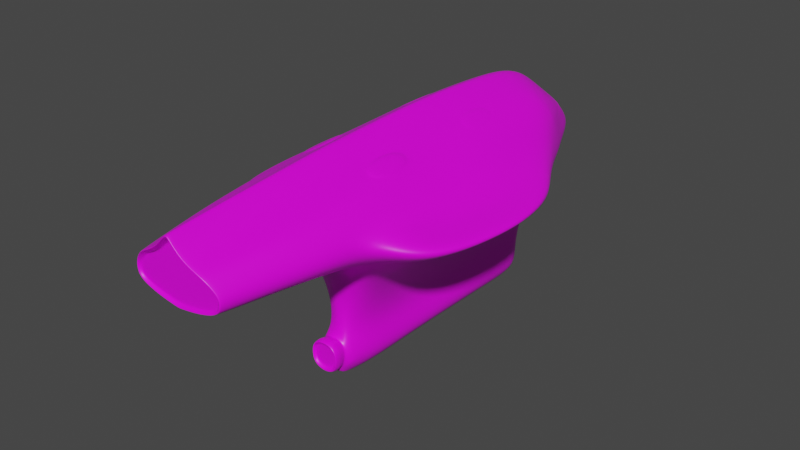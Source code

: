 # Source: ship-intact.blend  (saved by Blender 2.80.74; exported with 4.5.12 LTS)
import bpy
from mathutils import Matrix  # noqa: F401  (used for matrix-valued properties, if any)

bpy.ops.wm.read_factory_settings(use_empty=True)
scene = bpy.context.scene
scene.name = 'Scene'

# ---- collections
col_collection = bpy.data.collections.new('Collection'); scene.collection.children.link(col_collection)

# ---- images (referenced by path relative to the original .blend; pixels are not part of the script)
import os
ASSET_DIR = os.environ.get("B2B_ASSET_DIR", "")  # directory of the original .blend (textures are referenced by path, not embedded)
HERE = os.path.dirname(os.path.abspath(__file__))  # packed textures are extracted next to this script under _unpacked/

def load_image(name, relpath, width, height, colorspace="sRGB"):
    """Load a texture the original file referenced (path relative to the .blend, or extracted next to this script)."""
    p = next((c for c in (os.path.join(HERE, relpath), os.path.join(ASSET_DIR, relpath)) if relpath and os.path.exists(c)), "")
    if p:
        img = bpy.data.images.load(p, check_existing=True)
        img.name = name
    else:  # same state as the original file: an image datablock whose file is absent (Cycles renders it pink)
        img = bpy.data.images.new(name, width, height)
        img.source = "FILE"
        img.filepath = "//" + (relpath or name)
    img.colorspace_settings.name = colorspace
    return img
img_ship_texture_png = load_image('Ship-Texture.png', 'Ship-Texture.png', 1024, 1024, 'sRGB')

# ---- materials (node trees are filled in below, after node groups)
mat_material = bpy.data.materials.new('Material')
mat_material.alpha_threshold = 0.0
mat_material.use_transparent_shadow = False
mat_material.line_color = (0.0, 0.0, 0.0, 1.0)

# ---- material node trees
mat_material.use_nodes = True; mat_material.node_tree.nodes.clear()
_N = mat_material.node_tree.nodes; _L = mat_material.node_tree.links
n0 = _N.new('ShaderNodeOutputMaterial'); n0.name = 'Material Output'; n0.location = (300, 300)
n1 = _N.new('ShaderNodeBsdfPrincipled'); n1.name = 'Principled BSDF'; n1.location = (10, 300)
n1.distribution = 'GGX'
n1.subsurface_method = 'BURLEY'
n1.inputs[2].default_value = 0.4
n1.inputs[3].default_value = 1.45
n1.inputs[27].default_value = (0.0, 0.0, 0.0, 1.0)
n1.inputs[28].default_value = 1.0
n2 = _N.new('ShaderNodeTexImage'); n2.name = 'Image Texture'; n2.location = (-280, 275)
n2.image = img_ship_texture_png
_L.new(n1.outputs[0], n0.inputs[0])
_L.new(n2.outputs[0], n1.inputs[0])
n0.is_active_output = True

# ---- world
world_world = bpy.data.worlds.new('World'); scene.world = world_world
world_world.use_nodes = True; world_world.node_tree.nodes.clear()
_N = world_world.node_tree.nodes; _L = world_world.node_tree.links
n0 = _N.new('ShaderNodeOutputWorld'); n0.name = 'World Output'; n0.location = (300, 300)
n1 = _N.new('ShaderNodeBackground'); n1.name = 'Background'; n1.location = (10, 300)
n1.inputs[0].default_value = (0.05088, 0.05088, 0.05088, 1.0)
_L.new(n1.outputs[0], n0.inputs[0])
n0.is_active_output = True
world_world.color = (0.05088, 0.05088, 0.05088)
world_world.use_sun_shadow = False
world_world.sun_shadow_jitter_overblur = 0.0

# ---- meshes
me_shipmesh = bpy.data.meshes.new('ShipMesh')
me_shipmesh.from_pydata([(-1.724, -6.751, 4.739), (-1.362, -4.579, 1.276), (0.0, 5.931, 1.005), (0.0, -6.778, 5.687), (0.0, -5.322, 0.9251), (-0.7727, 4.003, -2.141), (-0.7727, -4.169, -2.141), (0.0, 4.546, -2.58), (0.0, -5.262, -2.58), (-2.54, -6.579, 3.265), (-2.073, 4.751, 2.998), (0.0, 7.467, 2.572), (0.0, -6.758, 2.291), (0.0, 4.628, -1.695), (-0.812, -4.19, -1.695), (-0.812, 4.009, -1.695), (-2.082, 3.809, 2.033), (-2.082, -4.072, 2.033), (-2.628, -5.22, 3.963), (-2.564, 3.716, 3.031), (-3.091, 2.29, 2.736), (-3.203, -3.441, 2.525), (-3.26, -4.219, 3.6), (-3.292, 2.259, 3.008), (-3.879, 1.043, 2.735), (-3.916, -3.821, 2.81), (-4.357, -3.997, 3.035), (-4.153, 0.8684, 3.001), (0.0, 6.918, 1.97), (-0.925, 6.483, 2.021), (-1.632, 5.595, 3.01), (0.0, 5.158, 5.235), (-1.362, -0.5033, 1.276), (-1.029, 6.738, 2.732), (-1.096, 6.816, 3.058), (-1.04, 6.307, 3.893), (0.0, 6.617, 4.103), (0.0, 7.899, 3.083), (-1.708, -0.5033, 4.992), (0.0, -0.5033, 5.98), (-0.7727, -0.5033, -2.141), (0.0, -0.5033, -2.58), (-0.812, -0.5033, -1.695), (-2.082, -0.5033, 2.033), (-2.752, -0.5033, 3.963), (-3.203, -0.5033, 2.525), (-3.448, -0.5033, 3.53), (-4.093, -0.5033, 2.757), (-4.48, -0.5033, 2.998), (-0.869, 5.456, 1.103), (-0.8316, -6.761, 5.133), (-0.748, -5.121, 1.013), (-0.7026, 7.104, 2.658), (-0.5564, 4.421, -2.507), (-0.6245, -5.114, -2.131), (-1.315, -6.569, 2.544), (-0.5744, 4.441, -1.695), (-0.561, 6.779, 1.991), (-0.5917, 5.133, 4.973), (-0.5009, 6.52, 4.042), (-0.7858, 7.325, 3.087), (-0.4482, -0.5033, -2.507), (-0.9158, -0.5033, 5.399), (0.0, -9.088, 2.677), (-2.177, -9.01, 3.382), (-1.594, -9.122, 4.551), (0.0, -9.256, 5.499), (-0.6837, -9.229, 4.918), (-0.8503, -9.089, 2.749), (-1.819, 4.827, 3.912), (-1.381, 5.676, 3.834), (-1.624, 5.082, 2.097), (-1.338, 5.813, 2.279), (0.0, -5.342, 5.802), (-0.8936, -5.29, 5.21), (-1.784, -5.233, 4.815), (-2.135, -6.176, 2.696), (-1.842, -5.316, 2.121), (-0.8855, -5.526, 1.907), (0.0, -5.86, 1.904), (-1.361, 4.795, 1.276), (-1.083, 5.642, 1.414), (0.0, 6.198, 1.281), (-0.6775, 5.948, 1.32), (0.0, 5.835, 4.759), (-0.5269, 5.778, 4.532), (-1.362, -2.539, 1.276), (-0.7727, -2.627, -2.141), (0.0, -2.588, -2.58), (-0.812, -2.627, -1.695), (-2.082, -2.18, 2.033), (-3.203, -1.958, 2.525), (-4.093, -1.931, 2.757), (-1.762, -3.0, 4.867), (-2.673, -2.76, 3.963), (-3.358, -2.431, 3.556), (-4.592, -1.954, 2.998), (-0.4482, -2.588, -2.507), (0.0, -3.077, 5.884), (-0.9001, -3.04, 5.332), (-1.67, -7.739, 4.661), (0.0, -7.81, 5.608), (-2.419, -7.657, 3.314), (-0.77, -7.789, 5.043), (-1.74, -9.041, 2.989), (-1.887, -7.159, 2.809), (-2.714, -5.634, 2.774), (-3.05, -6.036, 3.169), (-3.836, -5.369, 3.084), (-3.413, -5.084, 2.745), (-2.105, -4.974, 2.317), (-1.604, 3.502, 4.969), (0.0, 3.695, 5.738), (-2.616, 3.15, 3.782), (-3.338, 2.049, 3.545), (-4.365, -4.065, 3.257), (-4.194, 0.7309, 3.314), (-4.502, -0.5033, 3.213), (-0.8063, 3.665, 5.391), (-2.522, -6.621, 3.86), (-2.161, -9.058, 3.838), (-4.584, -2.042, 3.212), (-2.4, -7.713, 3.834), (-3.943, -5.401, 3.355), (-3.165, -6.11, 3.532), (-3.3, -5.32, 3.676), (0.0, 4.641, 5.486), (-0.7389, 4.53, 5.174), (-2.079, 4.086, 4.192), (-1.575, 4.158, 4.847), (-1.704, 1.424, 4.945), (0.0, 1.729, 5.883), (-3.532, 0.3105, 3.495), (-0.905, 1.513, 5.447), (-2.701, 0.855, 3.896), (-3.918, -0.5033, 3.389), (-3.63, -4.965, 3.505), (-3.787, -2.292, 3.42), (-3.939, -0.0007678, 3.364), (-3.67, -4.186, 3.474), (-1.229, -11.63, 4.359), (-1.223, -11.65, 4.327), (0.0, -11.7, 5.282), (0.0, -11.73, 5.254), (-0.5761, -11.74, 4.632), (-0.5549, -11.7, 4.687), (-1.717, -11.49, 3.483), (-1.758, -11.46, 3.483), (0.0, -11.5, 2.873), (0.0, -11.47, 2.835), (-0.8074, -11.47, 2.957), (-0.8027, -11.51, 2.996), (-1.564, -11.5, 3.221), (-1.589, -11.47, 3.191), (-1.726, -11.47, 3.782), (-1.769, -11.44, 3.77), (-0.3748, -5.236, 0.9626), (-0.2805, -5.26, -2.558), (-0.2801, 5.158, 5.101), (-0.2655, 6.575, 4.071), (-0.3743, 7.784, 3.079), (-0.2008, -0.5033, 5.852), (-0.4695, 5.747, 1.039), (-0.1823, -6.774, 5.565), (-0.3484, 7.395, 2.581), (-0.3158, 4.525, -2.558), (-0.6745, -6.678, 2.421), (-0.3485, 4.59, -1.695), (-0.3149, 6.869, 1.979), (-0.2168, -0.5033, -2.558), (-0.1499, -9.25, 5.371), (-0.1864, -9.088, 2.692), (-0.1959, -5.33, 5.672), (-0.4528, -5.696, 1.905), (-0.4006, 6.059, 1.297), (-0.244, 5.811, 4.663), (-0.1973, -3.069, 5.763), (-0.2168, -2.588, -2.558), (-0.1688, -7.805, 5.484), (-0.3129, 3.696, 5.637), (-0.2901, 4.598, 5.406), (-0.187, 1.734, 5.775), (-0.1304, -11.73, 5.117), (-0.1281, -11.7, 5.151), (-0.1871, -11.5, 2.905), (-0.1894, -11.47, 2.867), (-0.6386, 5.136, 4.921), (-0.5818, 5.724, 4.516), (-1.761, 4.86, 3.951), (-1.004, 6.241, 3.915), (-0.5505, 6.419, 4.034), (-1.356, 5.659, 3.873), (-0.78, 4.589, 5.099), (-1.563, 4.212, 4.793), (-2.027, 4.152, 4.212), (-0.7065, 5.138, 4.9), (-0.6511, 5.715, 4.496), (-1.366, 5.164, 4.505), (-1.746, 4.896, 4.019), (-1.243, 5.573, 4.248), (-0.9901, 6.207, 3.937), (-0.592, 6.363, 4.054), (-1.352, 5.66, 3.937), (-0.8436, 4.635, 5.06), (-1.562, 4.308, 4.782), (-1.995, 4.223, 4.247), (-1.645, -0.3436, 5.011), (-0.9713, -0.3436, 5.358), (-1.629, 1.338, 4.965), (-0.9566, 1.376, 5.403), (-1.566, -0.1623, 5.083), (-1.063, -0.1629, 5.381), (-1.535, 1.245, 5.042), (-1.059, 1.243, 5.386), (-0.9722, -3.223, 5.286), (-0.9668, -5.099, 5.184), (-1.71, -5.052, 4.855), (-1.691, -3.189, 4.898), (-1.065, -3.386, 5.311), (-1.062, -4.932, 5.227), (-1.665, -4.891, 4.936), (-1.647, -3.356, 4.972), (0.0, -11.38, 4.288), (0.0, -11.38, 3.907), (-0.6939, -11.38, 4.377), (-0.6876, -11.38, 3.905), (-0.2276, -11.38, 3.907), (-1.148, -11.38, 3.881), (-0.2417, -11.38, 4.278), (-0.803, -11.38, 3.337), (0.0, -11.38, 3.375), (-0.2889, -11.38, 3.368), (-1.21, -11.38, 4.192), (-1.201, -11.38, 4.145), (-0.6696, -11.38, 4.448), (-0.2984, -11.38, 4.855), (-0.3036, -11.38, 4.8), (0.0, -11.38, 4.967), (0.0, -11.38, 4.912), (-1.56, -11.38, 3.495), (-1.623, -11.38, 3.49), (-1.567, -11.38, 3.751), (-1.629, -11.38, 3.738), (-0.8506, -11.38, 3.094), (-0.8428, -11.38, 3.142), (-1.451, -11.38, 3.311), (-1.495, -11.38, 3.274), (-0.3379, -11.38, 3.014), (-0.3413, -11.38, 3.064), (0.0, -11.38, 3.042), (0.0, -11.38, 2.992), (0.0, -5.36, -1.178), (0.0, -5.438, -2.289), (-0.4994, -5.391, -1.989), (-0.5182, -5.354, -1.417), (-0.7521, -4.989, -1.674), (-0.2767, -5.298, -1.174), (-0.267, -5.442, -2.2), (-0.5006, -5.418, -1.986), (-0.5204, -5.394, -1.414), (-0.2819, -5.357, -1.171), (-0.2684, -5.452, -2.199), (0.0, -5.449, -2.285), (0.0, -5.398, -1.11), (-0.5471, -5.635, -2.005), (-0.5697, -5.635, -1.352), (-0.2971, -5.635, -1.074), (-0.2857, -5.635, -2.253), (0.0, -5.635, -2.332), (0.0, -5.635, -1.014), (-0.5291, -5.82, -1.943), (-0.4967, -5.854, -1.921), (-0.515, -5.854, -1.389), (-0.5488, -5.82, -1.375), (-0.3116, -5.82, -1.133), (-0.3143, -5.854, -1.183), (-0.317, -5.854, -2.102), (-0.3145, -5.82, -2.159), (0.0, -5.854, -2.18), (0.0, -5.821, -2.237), (0.0, -5.82, -1.072), (0.0, -5.854, -1.123), (-0.4614, -5.735, -1.819), (-0.4741, -5.735, -1.452), (0.0, -5.735, -2.105), (-0.3115, -5.735, -1.994), (-0.3134, -5.735, -1.256), (0.0, -5.735, -1.202), (-0.4152, -5.735, -1.768), (-0.4244, -5.735, -1.5), (0.0, -5.735, -2.02), (-0.2987, -5.735, -1.909), (-0.301, -5.735, -1.342), (0.0, -5.735, -1.288), (0.0, 5.05, -0.8819), (-0.5905, 4.357, -0.8837), (-0.5906, -4.164, -0.8832), (0.0, -5.215, -0.8784), (-0.5905, -0.5033, -0.8835), (-0.3668, -5.069, -0.8799), (-0.3789, 4.817, -0.8835), (-0.5906, -2.663, -0.8833), (-0.2368, -5.154, -0.878), (-0.178, 4.971, -0.8829), (-0.2378, -4.144, -2.558), (0.0, -4.142, -2.58), (-0.4999, -4.147, -2.507), (-0.2165, 5.372, 0.07818), (0.0, 5.499, 0.06134), (-0.5072, 5.175, 0.1098), (-0.8479, -2.601, 0.1964), (-0.1593, -5.133, 0.08205), (-0.8478, -0.5033, 0.1963), (-0.8476, 4.606, 0.1959), (-0.848, -4.372, 0.1965), (-0.4434, -5.032, 0.1065), (0.0, -5.206, 0.06313), (-1.512, -11.54, 4.104), (-2.138, -6.695, 4.364), (-2.292, 1.114, 4.406), (-2.286, -2.996, 4.42), (-2.242, 3.346, 4.306), (-2.258, -5.229, 4.414), (-2.041, -7.733, 4.323), (-2.347, -0.5029, 4.438), (-1.894, -9.1, 4.261), (-1.494, -11.56, 4.087), (-1.427, -11.38, 4.011), (-1.4, -11.38, 3.984), (-0.7727, 2.404, -2.141), (-2.082, 2.336, 2.033), (-0.2773, 2.568, -2.558), (-1.362, 2.362, 1.276), (-0.812, 2.405, -1.695), (0.0, 2.575, -2.58), (-0.8477, 2.386, 0.1961), (-0.515, 2.534, -2.507), (-0.5905, 2.409, -0.8836), (-1.362, 3.88, 1.276), (-0.8476, 3.947, 0.196), (-0.5905, 3.998, -0.8837), (-2.421, 3.744, 2.735), (-1.521, 5.678, 2.733), (-1.94, 4.849, 2.732), (-2.387, 2.327, 2.198), (-0.812, 1.292, -1.695), (-2.884, 1.006, 2.421), (0.0, 1.382, -2.58), (-0.8478, 1.12, 0.1962), (-0.4898, 1.387, -2.507), (-0.7727, 1.33, -2.141), (-2.082, 1.002, 2.033), (-0.2539, 1.383, -2.558), (-1.362, 1.042, 1.276), (-0.5905, 1.22, -0.8836), (-2.639, -4.518, 2.405), (-0.405, -5.207, -2.403)], [], [(99, 93, 217, 214), (167, 13, 7, 165), (177, 88, 305, 304), (42, 345, 350, 40), (10, 69, 70, 30), (0, 318, 323, 100), (51, 78, 77, 1), (313, 309, 300, 295), (316, 311, 302, 297), (303, 294, 13, 167), (314, 310, 301, 296), (257, 356, 157), (295, 300, 56, 15), (171, 63, 149, 185), (67, 65, 140, 145), (19, 341, 20, 23), (109, 106, 107, 108), (111, 118, 127, 129), (10, 343, 341, 19), (114, 23, 27, 116), (22, 139, 136, 125), (90, 17, 21, 91), (46, 132, 138, 135), (95, 46, 135, 137), (47, 48, 27, 24), (22, 95, 137, 139), (23, 20, 24, 27), (91, 21, 25, 92), (30, 70, 35, 34), (69, 128, 194, 188), (127, 58, 186, 192), (49, 80, 81, 83), (160, 159, 36, 37), (164, 160, 37, 11), (158, 31, 84, 175), (57, 29, 33, 52), (92, 96, 48, 47), (150, 153, 104, 68), (94, 44, 46, 95), (96, 121, 117, 48), (310, 312, 298, 301), (311, 315, 299, 302), (89, 42, 40, 87), (165, 7, 334, 331), (111, 129, 128, 321), (179, 112, 126, 180), (5, 53, 336, 329), (168, 57, 52, 164), (129, 127, 192, 193), (33, 34, 60, 52), (34, 35, 59, 60), (162, 49, 83, 174), (44, 134, 132, 46), (50, 0, 100, 103), (312, 348, 354, 298), (253, 255, 54), (298, 354, 345, 42), (302, 299, 254, 256), (156, 173, 78, 51), (299, 255, 254), (87, 97, 306, 6), (15, 56, 53, 5), (179, 118, 133, 181), (176, 99, 74, 172), (100, 323, 325, 65), (178, 103, 67, 170), (103, 100, 65, 67), (166, 12, 63, 171), (120, 122, 102, 64), (175, 84, 36, 159), (113, 19, 23, 114), (38, 130, 319, 324), (33, 72, 342), (72, 71, 343, 342), (0, 75, 322, 318), (119, 18, 125, 124), (9, 119, 124, 107), (172, 74, 50, 163), (74, 75, 0, 50), (94, 320, 324, 44), (107, 124, 123, 108), (122, 119, 9, 102), (77, 78, 55, 76), (173, 79, 12, 166), (77, 110, 17, 1), (72, 29, 81, 71), (70, 69, 188, 191), (80, 16, 71, 81), (86, 1, 17, 90), (80, 338, 16), (29, 72, 33), (83, 81, 29, 57), (174, 83, 57, 168), (32, 86, 90, 43), (18, 322, 320, 94), (161, 62, 99, 176), (40, 61, 97, 87), (14, 89, 87, 6), (296, 301, 89, 14), (255, 299, 296, 14), (26, 115, 121, 96), (18, 94, 95, 22), (48, 117, 116, 27), (25, 26, 96, 92), (45, 91, 92, 47), (43, 90, 91, 45), (169, 41, 88, 177), (62, 38, 93, 99), (163, 50, 103, 178), (9, 76, 105, 102), (64, 102, 105, 104), (109, 108, 26, 25), (228, 222, 238, 236), (152, 151, 243, 246), (105, 76, 55), (245, 227, 241, 239), (104, 105, 55, 68), (104, 153, 147, 64), (170, 67, 145, 183), (245, 229, 225, 227), (17, 110, 355), (76, 9, 107, 106), (108, 123, 115, 26), (17, 355, 21), (77, 76, 106, 110), (65, 325, 317, 140), (118, 111, 130, 133), (124, 125, 136, 123), (125, 18, 22), (155, 120, 64, 147), (19, 128, 69, 10), (58, 85, 187, 186), (35, 70, 191, 189), (180, 126, 31, 158), (134, 319, 321, 113), (181, 133, 62, 161), (116, 138, 132, 114), (132, 134, 113, 114), (133, 130, 208, 209), (136, 139, 115, 123), (137, 135, 117, 121), (135, 138, 116, 117), (139, 137, 121, 115), (141, 144, 145, 140), (182, 143, 142, 183), (155, 147, 146, 154), (151, 152, 153, 150), (184, 151, 150, 185), (152, 146, 147, 153), (154, 326, 317, 155), (241, 227, 233, 328), (148, 184, 185, 149), (144, 182, 183, 145), (131, 181, 161, 39), (127, 180, 158, 58), (249, 230, 231, 248), (66, 170, 183, 142), (144, 141, 232, 234), (3, 163, 178, 101), (61, 169, 177, 97), (39, 161, 176, 98), (82, 174, 168, 28), (78, 173, 166, 55), (73, 172, 163, 3), (85, 175, 159, 59), (55, 166, 171, 68), (101, 178, 170, 66), (98, 176, 172, 73), (112, 179, 181, 131), (309, 307, 303, 300), (4, 79, 173, 156), (297, 302, 256, 251), (252, 257, 157, 8), (2, 162, 174, 82), (28, 168, 164, 11), (118, 179, 180, 127), (53, 165, 331, 336), (58, 158, 175, 85), (52, 60, 160, 164), (60, 59, 159, 160), (248, 231, 229, 244), (68, 171, 185, 150), (300, 303, 167, 56), (97, 177, 304, 306), (56, 167, 165, 53), (224, 228, 236), (186, 187, 196, 195), (188, 194, 205, 198), (189, 191, 202, 200), (187, 190, 201, 196), (194, 193, 204, 205), (192, 186, 195, 203), (85, 59, 190, 187), (128, 129, 193, 194), (59, 35, 189, 190), (202, 199, 200), (198, 197, 199, 202), (197, 195, 196, 199), (199, 196, 201, 200), (204, 203, 195, 197), (205, 204, 197, 198), (191, 188, 198, 202), (193, 192, 203, 204), (190, 189, 200, 201), (206, 207, 211, 210), (130, 38, 206, 208), (38, 62, 207, 206), (62, 133, 209, 207), (213, 212, 210, 211), (209, 208, 212, 213), (208, 206, 210, 212), (207, 209, 213, 211), (217, 216, 220, 221), (74, 99, 214, 215), (93, 75, 216, 217), (75, 74, 215, 216), (218, 221, 220, 219), (215, 214, 218, 219), (214, 217, 221, 218), (216, 215, 219, 220), (154, 146, 240, 242), (226, 223, 222, 228), (151, 184, 247, 243), (182, 144, 234, 235), (184, 148, 250, 247), (146, 152, 246, 240), (244, 229, 245), (231, 230, 223, 226), (233, 227, 225, 224), (229, 231, 226, 225), (225, 226, 228, 224), (143, 182, 235, 237), (233, 224, 234, 232), (236, 238, 237, 235), (239, 241, 242, 240), (244, 245, 246, 243), (248, 244, 243, 247), (245, 239, 240, 246), (241, 328, 327, 242), (224, 236, 235, 234), (249, 248, 247, 250), (141, 326, 327, 232), (253, 254, 255), (257, 252, 262, 261), (251, 256, 260, 263), (301, 298, 42, 89), (54, 255, 14, 6), (315, 314, 296, 299), (263, 260, 266, 269), (260, 259, 265, 266), (253, 257, 261, 258), (254, 253, 258, 259), (256, 254, 259, 260), (267, 268, 279, 277), (281, 275, 286, 287), (261, 262, 268, 267), (259, 258, 264, 265), (258, 261, 267, 264), (269, 266, 274, 280), (264, 267, 277, 270), (271, 276, 285, 282), (266, 265, 273, 274), (271, 272, 273, 270), (277, 279, 278, 276), (280, 274, 275, 281), (270, 277, 276, 271), (274, 273, 272, 275), (265, 264, 270, 273), (282, 285, 291, 288), (283, 282, 288, 289), (276, 278, 284, 285), (272, 271, 282, 283), (275, 272, 283, 286), (291, 290, 293, 292), (288, 291, 292, 289), (285, 284, 290, 291), (286, 283, 289, 292), (287, 286, 292, 293), (307, 308, 294, 303), (306, 304, 157, 356), (54, 6, 306, 356), (304, 305, 8, 157), (162, 2, 308, 307), (51, 1, 314, 315), (49, 162, 307, 309), (32, 353, 348, 312), (156, 51, 315, 311), (86, 32, 312, 310), (1, 86, 310, 314), (4, 156, 311, 316), (80, 49, 309, 313), (323, 318, 119, 122), (320, 322, 75, 93), (318, 322, 18, 119), (325, 323, 122, 120), (324, 319, 134, 44), (113, 321, 128, 19), (321, 319, 130, 111), (317, 325, 120, 155), (324, 320, 93, 38), (317, 326, 141, 140), (327, 326, 154, 242), (327, 328, 233, 232), (329, 333, 15, 5), (336, 331, 352, 349), (335, 332, 338, 339), (329, 336, 349, 350), (331, 334, 347, 352), (330, 332, 353, 351), (344, 346, 24, 20), (333, 337, 340, 15), (337, 335, 339, 340), (340, 339, 313, 295), (339, 338, 80, 313), (15, 340, 295), (16, 338, 332, 330), (45, 346, 351, 43), (342, 343, 10, 30), (341, 343, 71, 16), (16, 344, 20, 341), (344, 16, 330), (342, 30, 34, 33), (351, 353, 32, 43), (24, 346, 45, 47), (348, 353, 332, 335), (351, 346, 344, 330), (350, 349, 61, 40), (350, 345, 333, 329), (352, 347, 41, 169), (349, 352, 169, 61), (345, 354, 337, 333), (354, 348, 335, 337), (21, 355, 109, 25), (355, 110, 106, 109), (356, 257, 253, 54)])
me_shipmesh.polygons.foreach_set('use_smooth', [True] * 335)
_uv = me_shipmesh.uv_layers.new(name='UVMap')
_uv.uv.foreach_set('vector', [0.286, 0.9766, 0.2462, 0.9766, 0.2501, 0.9702, 0.2822, 0.9702, 0.1977, 0.5374, 0.1965, 0.5228, 0.2176, 0.5228, 0.2184, 0.5334, 0.6346, 0.7288, 0.6344, 0.7212, 0.6881, 0.7192, 0.6886, 0.7273, 0.561, 0.7702, 0.4981, 0.769, 0.4971, 0.7534, 0.5612, 0.7544, 0.09308, 0.5957, 0.07188, 0.5997, 0.06528, 0.5793, 0.08447, 0.5758, 0.08782, 0.8611, 0.102, 0.8569, 0.1044, 0.8845, 0.09166, 0.8861, 0.7335, 0.8783, 0.7391, 0.9219, 0.723, 0.9348, 0.7048, 0.8947, 0.1549, 0.5572, 0.1508, 0.5431, 0.1768, 0.5399, 0.1811, 0.5501, 0.7625, 0.8373, 0.7457, 0.8385, 0.7441, 0.8002, 0.7625, 0.8027, 0.1752, 0.5347, 0.1742, 0.5228, 0.1965, 0.5228, 0.1977, 0.5374, 0.7033, 0.8466, 0.6348, 0.8425, 0.6383, 0.8017, 0.697, 0.8009, 0.7375, 0.7322, 0.7246, 0.7326, 0.7248, 0.7262, 0.1811, 0.5501, 0.1768, 0.5399, 0.1994, 0.543, 0.2028, 0.5533, 0.1804, 0.9357, 0.1847, 0.9374, 0.1628, 0.9914, 0.1586, 0.9896, 0.07237, 0.9265, 0.09561, 0.9203, 0.0977, 0.9787, 0.08213, 0.9846, 0.1023, 0.6208, 0.1087, 0.6162, 0.1218, 0.6523, 0.1155, 0.6572, 0.1502, 0.8068, 0.1555, 0.8261, 0.1393, 0.8296, 0.1385, 0.8075, 0.05313, 0.6329, 0.033, 0.6289, 0.03478, 0.6087, 0.05393, 0.6183, 0.09308, 0.5957, 0.09764, 0.5901, 0.1087, 0.6162, 0.1023, 0.6208, 0.1051, 0.6656, 0.1155, 0.6572, 0.1244, 0.6903, 0.1194, 0.6945, 0.1137, 0.7912, 0.1216, 0.7884, 0.125, 0.8025, 0.121, 0.8119, 0.6129, 0.9215, 0.6794, 0.9301, 0.6505, 0.9683, 0.6011, 0.9626, 0.1054, 0.7183, 0.1064, 0.7021, 0.1149, 0.7079, 0.115, 0.7176, 0.108, 0.7562, 0.1054, 0.7183, 0.115, 0.7176, 0.1163, 0.7521, 0.139, 0.7128, 0.1305, 0.7158, 0.1244, 0.6903, 0.1292, 0.6837, 0.1137, 0.7912, 0.108, 0.7562, 0.1163, 0.7521, 0.1216, 0.7884, 0.1155, 0.6572, 0.1218, 0.6523, 0.1292, 0.6837, 0.1244, 0.6903, 0.1657, 0.7394, 0.166, 0.774, 0.1482, 0.7795, 0.1459, 0.741, 0.08447, 0.5758, 0.06528, 0.5793, 0.0585, 0.5653, 0.07159, 0.5503, 0.2374, 0.6277, 0.2487, 0.6555, 0.246, 0.654, 0.2347, 0.6275, 0.186, 0.6635, 0.1778, 0.6414, 0.18, 0.6402, 0.1878, 0.6601, 0.1256, 0.551, 0.1291, 0.5706, 0.116, 0.5539, 0.1151, 0.5431, 0.06095, 0.5321, 0.04328, 0.5553, 0.03786, 0.5521, 0.05652, 0.5254, 0.07343, 0.5306, 0.06095, 0.5321, 0.05652, 0.5254, 0.07219, 0.5227, 0.02743, 0.5923, 0.02019, 0.5915, 0.02743, 0.5734, 0.03336, 0.5751, 0.09198, 0.5364, 0.09452, 0.5452, 0.07843, 0.5481, 0.07583, 0.5392, 0.1459, 0.741, 0.135, 0.7428, 0.1305, 0.7158, 0.139, 0.7128, 0.1455, 0.9833, 0.1292, 0.9748, 0.1432, 0.9212, 0.165, 0.9299, 0.09322, 0.7656, 0.08878, 0.7193, 0.1054, 0.7183, 0.108, 0.7562, 0.135, 0.7428, 0.1311, 0.745, 0.1265, 0.7167, 0.1305, 0.7158, 0.6348, 0.8425, 0.5591, 0.8391, 0.5604, 0.7999, 0.6383, 0.8017, 0.7457, 0.8385, 0.7344, 0.8407, 0.7375, 0.7994, 0.7441, 0.8002, 0.6368, 0.7707, 0.561, 0.7702, 0.5612, 0.7544, 0.6365, 0.7546, 0.3872, 0.7281, 0.3867, 0.7172, 0.4547, 0.7191, 0.4547, 0.7287, 0.05313, 0.6329, 0.05393, 0.6183, 0.07217, 0.6184, 0.07375, 0.6355, 0.02043, 0.6278, 0.01273, 0.6274, 0.01647, 0.6046, 0.0233, 0.6065, 0.4047, 0.7517, 0.3905, 0.7367, 0.4557, 0.7371, 0.4599, 0.7527, 0.09148, 0.5311, 0.09198, 0.5364, 0.07583, 0.5392, 0.07343, 0.5306, 0.2209, 0.6673, 0.186, 0.6635, 0.1878, 0.6601, 0.2209, 0.6645, 0.07843, 0.5481, 0.07159, 0.5503, 0.06616, 0.541, 0.07583, 0.5392, 0.07159, 0.5503, 0.0585, 0.5653, 0.04785, 0.5582, 0.06616, 0.541, 0.1242, 0.5403, 0.1256, 0.551, 0.1151, 0.5431, 0.1151, 0.537, 0.08878, 0.7193, 0.08794, 0.6908, 0.1064, 0.7021, 0.1054, 0.7183, 0.0637, 0.8661, 0.08782, 0.8611, 0.09166, 0.8861, 0.06769, 0.8913, 0.5591, 0.8391, 0.5023, 0.837, 0.4999, 0.7983, 0.5604, 0.7999, 0.7373, 0.7456, 0.7234, 0.7632, 0.7238, 0.7453, 0.5604, 0.7999, 0.4999, 0.7983, 0.4981, 0.769, 0.561, 0.7702, 0.7441, 0.8002, 0.7375, 0.7994, 0.7431, 0.7695, 0.7492, 0.7853, 0.7467, 0.8723, 0.7595, 0.9203, 0.7391, 0.9219, 0.7335, 0.8783, 0.7375, 0.7994, 0.7234, 0.7632, 0.7431, 0.7695, 0.6365, 0.7546, 0.6348, 0.7371, 0.689, 0.7364, 0.6911, 0.752, 0.2028, 0.5533, 0.1994, 0.543, 0.2186, 0.5389, 0.213, 0.5504, 0.02043, 0.6278, 0.033, 0.6289, 0.03445, 0.6779, 0.01615, 0.6733, 0.02694, 0.7838, 0.0455, 0.7802, 0.0569, 0.831, 0.03758, 0.8357, 0.09166, 0.8861, 0.1044, 0.8845, 0.1056, 0.9189, 0.09561, 0.9203, 0.04967, 0.8944, 0.06769, 0.8913, 0.07237, 0.9265, 0.05571, 0.9292, 0.06769, 0.8913, 0.09166, 0.8861, 0.09561, 0.9203, 0.07237, 0.9265, 0.1917, 0.8743, 0.2071, 0.8828, 0.1847, 0.9374, 0.1804, 0.9357, 0.1178, 0.9174, 0.1201, 0.8829, 0.1338, 0.8821, 0.1292, 0.917, 0.03336, 0.5751, 0.02743, 0.5734, 0.03786, 0.5521, 0.04328, 0.5553, 0.08894, 0.6389, 0.1023, 0.6208, 0.1155, 0.6572, 0.1051, 0.6656, 0.05758, 0.7218, 0.0558, 0.6792, 0.07371, 0.6856, 0.0757, 0.7203, 0.07843, 0.5481, 0.09678, 0.5622, 0.08918, 0.5707, 0.09678, 0.5622, 0.1084, 0.5765, 0.09764, 0.5901, 0.08918, 0.5707, 0.08782, 0.8611, 0.07902, 0.8245, 0.09303, 0.8208, 0.102, 0.8569, 0.1194, 0.8516, 0.1055, 0.8167, 0.121, 0.8119, 0.1298, 0.8292, 0.1379, 0.8509, 0.1194, 0.8516, 0.1298, 0.8292, 0.1393, 0.8296, 0.03758, 0.8357, 0.0569, 0.831, 0.0637, 0.8661, 0.04495, 0.8697, 0.0569, 0.831, 0.07902, 0.8245, 0.08782, 0.8611, 0.0637, 0.8661, 0.09322, 0.7656, 0.08177, 0.7727, 0.0757, 0.7203, 0.08878, 0.7193, 0.1393, 0.8296, 0.1298, 0.8292, 0.1331, 0.8071, 0.1385, 0.8075, 0.1201, 0.8829, 0.1194, 0.8516, 0.1379, 0.8509, 0.1338, 0.8821, 0.1833, 0.8292, 0.2028, 0.844, 0.1771, 0.8651, 0.1613, 0.8464, 0.2104, 0.8527, 0.2186, 0.8615, 0.2071, 0.8828, 0.1917, 0.8743, 0.723, 0.9348, 0.7095, 0.9434, 0.6794, 0.9301, 0.7048, 0.8947, 0.09678, 0.5622, 0.09452, 0.5452, 0.116, 0.5539, 0.1084, 0.5765, 0.2154, 0.6011, 0.2374, 0.6277, 0.2347, 0.6275, 0.2142, 0.6024, 0.1291, 0.5706, 0.1235, 0.6047, 0.1084, 0.5765, 0.116, 0.5539, 0.6292, 0.8858, 0.7048, 0.8947, 0.6794, 0.9301, 0.6129, 0.9215, 0.3746, 0.8742, 0.4059, 0.8751, 0.4073, 0.9109, 0.09452, 0.5452, 0.09678, 0.5622, 0.07843, 0.5481, 0.1151, 0.5431, 0.116, 0.5539, 0.09452, 0.5452, 0.09198, 0.5364, 0.1151, 0.537, 0.1151, 0.5431, 0.09198, 0.5364, 0.09148, 0.5311, 0.557, 0.881, 0.6292, 0.8858, 0.6129, 0.9215, 0.5548, 0.9173, 0.1055, 0.8167, 0.09303, 0.8208, 0.08177, 0.7727, 0.09322, 0.7656, 0.01851, 0.7251, 0.03786, 0.7234, 0.0455, 0.7802, 0.02694, 0.7838, 0.5612, 0.7544, 0.5613, 0.7372, 0.6348, 0.7371, 0.6365, 0.7546, 0.6939, 0.7678, 0.6368, 0.7707, 0.6365, 0.7546, 0.6911, 0.752, 0.697, 0.8009, 0.6383, 0.8017, 0.6368, 0.7707, 0.6939, 0.7678, 0.7234, 0.7632, 0.7375, 0.7994, 0.697, 0.8009, 0.6939, 0.7678, 0.1382, 0.7813, 0.1341, 0.7828, 0.1311, 0.745, 0.135, 0.7428, 0.1055, 0.8167, 0.09322, 0.7656, 0.108, 0.7562, 0.1137, 0.7912, 0.1305, 0.7158, 0.1265, 0.7167, 0.1194, 0.6945, 0.1244, 0.6903, 0.1482, 0.7795, 0.1382, 0.7813, 0.135, 0.7428, 0.1459, 0.741, 0.1584, 0.7059, 0.1657, 0.7394, 0.1459, 0.741, 0.139, 0.7128, 0.5548, 0.9173, 0.6129, 0.9215, 0.6011, 0.9626, 0.552, 0.959, 0.5614, 0.729, 0.5615, 0.7214, 0.6344, 0.7212, 0.6346, 0.7288, 0.03786, 0.7234, 0.05758, 0.7218, 0.06704, 0.7755, 0.0455, 0.7802, 0.04495, 0.8697, 0.0637, 0.8661, 0.06769, 0.8913, 0.04967, 0.8944, 0.1379, 0.8509, 0.1613, 0.8464, 0.156, 0.8738, 0.1338, 0.8821, 0.1292, 0.917, 0.1338, 0.8821, 0.156, 0.8738, 0.1432, 0.9212, 0.1502, 0.8068, 0.1385, 0.8075, 0.1382, 0.7813, 0.1482, 0.7795, 0.2859, 0.8098, 0.3017, 0.8105, 0.3017, 0.8514, 0.2818, 0.8441, 0.1289, 0.9758, 0.1449, 0.9843, 0.142, 0.9866, 0.1281, 0.9791, 0.156, 0.8738, 0.1613, 0.8464, 0.1771, 0.8651, 0.2066, 0.7465, 0.2265, 0.7838, 0.199, 0.7753, 0.1995, 0.7585, 0.1432, 0.9212, 0.156, 0.8738, 0.1771, 0.8651, 0.165, 0.9299, 0.1432, 0.9212, 0.1292, 0.9748, 0.122, 0.9732, 0.1292, 0.917, 0.05571, 0.9292, 0.07237, 0.9265, 0.08213, 0.9846, 0.06714, 0.987, 0.2066, 0.7465, 0.2491, 0.7482, 0.2567, 0.7854, 0.2265, 0.7838, 0.6794, 0.9301, 0.7095, 0.9434, 0.6897, 0.9563, 0.1613, 0.8464, 0.1379, 0.8509, 0.1393, 0.8296, 0.1555, 0.8261, 0.1385, 0.8075, 0.1331, 0.8071, 0.1341, 0.7828, 0.1382, 0.7813, 0.6794, 0.9301, 0.6897, 0.9563, 0.6505, 0.9683, 0.1833, 0.8292, 0.1613, 0.8464, 0.1555, 0.8261, 0.1792, 0.8185, 0.09561, 0.9203, 0.1056, 0.9189, 0.1061, 0.976, 0.0977, 0.9787, 0.033, 0.6289, 0.05313, 0.6329, 0.0558, 0.6792, 0.03445, 0.6779, 0.1298, 0.8292, 0.121, 0.8119, 0.125, 0.8025, 0.1331, 0.8071, 0.121, 0.8119, 0.1055, 0.8167, 0.1137, 0.7912, 0.1157, 0.9727, 0.1178, 0.9174, 0.1292, 0.917, 0.122, 0.9732, 0.1023, 0.6208, 0.07217, 0.6184, 0.07188, 0.5997, 0.09308, 0.5957, 0.1778, 0.6414, 0.1754, 0.6129, 0.178, 0.6142, 0.18, 0.6402, 0.196, 0.5829, 0.2154, 0.6011, 0.2142, 0.6024, 0.1953, 0.5857, 0.0233, 0.6065, 0.01647, 0.6046, 0.02019, 0.5915, 0.02743, 0.5923, 0.08794, 0.6908, 0.07371, 0.6856, 0.07375, 0.6355, 0.08894, 0.6389, 0.01615, 0.6733, 0.03445, 0.6779, 0.03786, 0.7234, 0.01851, 0.7251, 0.1194, 0.6945, 0.1149, 0.7079, 0.1064, 0.7021, 0.1051, 0.6656, 0.1064, 0.7021, 0.08794, 0.6908, 0.08894, 0.6389, 0.1051, 0.6656, 0.286, 0.9766, 0.2462, 0.9766, 0.2501, 0.9702, 0.2822, 0.9702, 0.125, 0.8025, 0.1216, 0.7884, 0.1341, 0.7828, 0.1331, 0.8071, 0.1163, 0.7521, 0.115, 0.7176, 0.1265, 0.7167, 0.1311, 0.745, 0.115, 0.7176, 0.1149, 0.7079, 0.1194, 0.6945, 0.1265, 0.7167, 0.1216, 0.7884, 0.1163, 0.7521, 0.1311, 0.745, 0.1341, 0.7828, 0.09819, 0.9794, 0.08349, 0.9855, 0.08213, 0.9846, 0.0977, 0.9787, 0.06792, 0.9878, 0.06338, 0.9884, 0.06276, 0.9876, 0.06714, 0.987, 0.1157, 0.9727, 0.122, 0.9732, 0.1222, 0.9744, 0.1152, 0.9739, 0.1449, 0.9843, 0.1289, 0.9758, 0.1292, 0.9748, 0.1455, 0.9833, 0.158, 0.9906, 0.1449, 0.9843, 0.1455, 0.9833, 0.1586, 0.9896, 0.1289, 0.9758, 0.1222, 0.9744, 0.122, 0.9732, 0.1292, 0.9748, 0.1152, 0.9739, 0.1063, 0.9768, 0.1061, 0.976, 0.1157, 0.9727, 0.199, 0.7753, 0.2265, 0.7838, 0.223, 0.8011, 0.21, 0.7906, 0.1622, 0.9925, 0.158, 0.9906, 0.1586, 0.9896, 0.1628, 0.9914, 0.08349, 0.9855, 0.06792, 0.9878, 0.06714, 0.987, 0.08213, 0.9846, 0.01112, 0.6736, 0.01615, 0.6733, 0.01851, 0.7251, 0.01302, 0.7257, 0.03478, 0.6087, 0.0233, 0.6065, 0.02743, 0.5923, 0.03503, 0.5939, 0.3017, 0.7288, 0.3017, 0.7507, 0.2828, 0.7502, 0.2794, 0.7302, 0.05102, 0.93, 0.05571, 0.9292, 0.06714, 0.987, 0.06276, 0.9876, 0.08349, 0.9855, 0.09819, 0.9794, 0.1029, 0.9844, 0.09038, 0.9918, 0.03975, 0.8706, 0.04495, 0.8697, 0.04967, 0.8944, 0.04464, 0.8952, 0.5613, 0.7372, 0.5614, 0.729, 0.6346, 0.7288, 0.6348, 0.7371, 0.01302, 0.7257, 0.01851, 0.7251, 0.02694, 0.7838, 0.02163, 0.7848, 0.1148, 0.5228, 0.1151, 0.537, 0.09148, 0.5311, 0.09175, 0.5228, 0.2028, 0.844, 0.2104, 0.8527, 0.1917, 0.8743, 0.1771, 0.8651, 0.03215, 0.8369, 0.03758, 0.8357, 0.04495, 0.8697, 0.03975, 0.8706, 0.04035, 0.5768, 0.03336, 0.5751, 0.04328, 0.5553, 0.04785, 0.5582, 0.1771, 0.8651, 0.1917, 0.8743, 0.1804, 0.9357, 0.165, 0.9299, 0.04464, 0.8952, 0.04967, 0.8944, 0.05571, 0.9292, 0.05102, 0.93, 0.02163, 0.7848, 0.02694, 0.7838, 0.03758, 0.8357, 0.03215, 0.8369, 0.01273, 0.6274, 0.02043, 0.6278, 0.01615, 0.6733, 0.01112, 0.6736, 0.1508, 0.5431, 0.1497, 0.5357, 0.1752, 0.5347, 0.1768, 0.5399, 0.7625, 0.8671, 0.7803, 0.921, 0.7595, 0.9203, 0.7467, 0.8723, 0.7625, 0.8027, 0.7441, 0.8002, 0.7492, 0.7853, 0.7625, 0.7931, 0.7375, 0.7208, 0.7375, 0.7322, 0.7248, 0.7262, 0.7257, 0.7172, 0.1238, 0.5228, 0.1242, 0.5403, 0.1151, 0.537, 0.1148, 0.5228, 0.09175, 0.5228, 0.09148, 0.5311, 0.07343, 0.5306, 0.07219, 0.5227, 0.033, 0.6289, 0.02043, 0.6278, 0.0233, 0.6065, 0.03478, 0.6087, 0.3905, 0.7367, 0.3872, 0.7281, 0.4547, 0.7287, 0.4557, 0.7371, 0.03503, 0.5939, 0.02743, 0.5923, 0.03336, 0.5751, 0.04035, 0.5768, 0.07583, 0.5392, 0.06616, 0.541, 0.06095, 0.5321, 0.07343, 0.5306, 0.06616, 0.541, 0.04785, 0.5582, 0.04328, 0.5553, 0.06095, 0.5321, 0.2794, 0.7302, 0.2828, 0.7502, 0.2491, 0.7482, 0.2465, 0.7354, 0.165, 0.9299, 0.1804, 0.9357, 0.1586, 0.9896, 0.1455, 0.9833, 0.1768, 0.5399, 0.1752, 0.5347, 0.1977, 0.5374, 0.1994, 0.543, 0.6348, 0.7371, 0.6346, 0.7288, 0.6886, 0.7273, 0.689, 0.7364, 0.1994, 0.543, 0.1977, 0.5374, 0.2184, 0.5334, 0.2186, 0.5389, 0.2563, 0.8163, 0.2859, 0.8098, 0.2818, 0.8441, 0.18, 0.6402, 0.178, 0.6142, 0.1807, 0.6141, 0.1826, 0.6396, 0.2347, 0.6275, 0.246, 0.654, 0.2432, 0.6526, 0.2319, 0.6282, 0.1953, 0.5857, 0.2142, 0.6024, 0.2125, 0.604, 0.1949, 0.5872, 0.178, 0.6142, 0.1771, 0.5838, 0.1787, 0.5858, 0.1807, 0.6141, 0.246, 0.654, 0.2209, 0.6645, 0.2198, 0.6611, 0.2432, 0.6526, 0.1878, 0.6601, 0.18, 0.6402, 0.1826, 0.6396, 0.1899, 0.6578, 0.1754, 0.6129, 0.1742, 0.5808, 0.1771, 0.5838, 0.178, 0.6142, 0.2487, 0.6555, 0.2209, 0.6673, 0.2209, 0.6645, 0.246, 0.654, 0.1742, 0.5808, 0.196, 0.5829, 0.1953, 0.5857, 0.1771, 0.5838, 0.2125, 0.604, 0.2044, 0.6133, 0.1949, 0.5872, 0.2319, 0.6282, 0.2082, 0.6306, 0.2044, 0.6133, 0.2125, 0.604, 0.2082, 0.6306, 0.1826, 0.6396, 0.1807, 0.6141, 0.2044, 0.6133, 0.2044, 0.6133, 0.1807, 0.6141, 0.1787, 0.5858, 0.1949, 0.5872, 0.2198, 0.6611, 0.1899, 0.6578, 0.1826, 0.6396, 0.2082, 0.6306, 0.2432, 0.6526, 0.2198, 0.6611, 0.2082, 0.6306, 0.2319, 0.6282, 0.2142, 0.6024, 0.2347, 0.6275, 0.2319, 0.6282, 0.2125, 0.604, 0.2209, 0.6645, 0.1878, 0.6601, 0.1899, 0.6578, 0.2198, 0.6611, 0.1771, 0.5838, 0.1953, 0.5857, 0.1949, 0.5872, 0.1787, 0.5858, 0.2501, 0.9063, 0.2822, 0.9063, 0.2776, 0.9123, 0.2548, 0.9123, 0.2462, 0.9766, 0.2462, 0.8999, 0.2501, 0.9063, 0.2501, 0.9702, 0.2462, 0.8999, 0.286, 0.8999, 0.2822, 0.9063, 0.2501, 0.9063, 0.286, 0.8999, 0.286, 0.9766, 0.2822, 0.9702, 0.2822, 0.9063, 0.2776, 0.9642, 0.2548, 0.9642, 0.2548, 0.9123, 0.2776, 0.9123, 0.2822, 0.9702, 0.2501, 0.9702, 0.2548, 0.9642, 0.2776, 0.9642, 0.2501, 0.9702, 0.2501, 0.9063, 0.2548, 0.9123, 0.2548, 0.9642, 0.2822, 0.9063, 0.2822, 0.9702, 0.2776, 0.9642, 0.2776, 0.9123, 0.2501, 0.9702, 0.2501, 0.9063, 0.2548, 0.9123, 0.2548, 0.9642, 0.286, 0.8999, 0.286, 0.9766, 0.2822, 0.9702, 0.2822, 0.9063, 0.2462, 0.9766, 0.2462, 0.8999, 0.2501, 0.9063, 0.2501, 0.9702, 0.2462, 0.8999, 0.286, 0.8999, 0.2822, 0.9063, 0.2501, 0.9063, 0.2776, 0.9642, 0.2548, 0.9642, 0.2548, 0.9123, 0.2776, 0.9123, 0.2822, 0.9063, 0.2822, 0.9702, 0.2776, 0.9642, 0.2776, 0.9123, 0.2822, 0.9702, 0.2501, 0.9702, 0.2548, 0.9642, 0.2776, 0.9642, 0.2501, 0.9063, 0.2822, 0.9063, 0.2776, 0.9123, 0.2548, 0.9123, 0.1152, 0.9739, 0.1222, 0.9744, 0.1221, 0.9776, 0.1161, 0.9772, 0.2868, 0.7856, 0.3017, 0.7856, 0.3017, 0.8105, 0.2859, 0.8098, 0.1449, 0.9843, 0.158, 0.9906, 0.1529, 0.9921, 0.142, 0.9866, 0.06792, 0.9878, 0.08349, 0.9855, 0.09038, 0.9918, 0.07719, 0.9952, 0.158, 0.9906, 0.1622, 0.9925, 0.1601, 0.996, 0.1529, 0.9921, 0.1222, 0.9744, 0.1289, 0.9758, 0.1281, 0.9791, 0.1221, 0.9776, 0.2465, 0.7354, 0.2491, 0.7482, 0.2066, 0.7465, 0.2828, 0.7502, 0.3017, 0.7507, 0.3017, 0.7856, 0.2868, 0.7856, 0.223, 0.8011, 0.2265, 0.7838, 0.2567, 0.7854, 0.2563, 0.8163, 0.2491, 0.7482, 0.2828, 0.7502, 0.2868, 0.7856, 0.2567, 0.7854, 0.2567, 0.7854, 0.2868, 0.7856, 0.2859, 0.8098, 0.2563, 0.8163, 0.06338, 0.9884, 0.06792, 0.9878, 0.07719, 0.9952, 0.06953, 0.9977, 0.223, 0.8011, 0.2563, 0.8163, 0.2578, 0.821, 0.2224, 0.8042, 0.2818, 0.8441, 0.3017, 0.8514, 0.3017, 0.855, 0.2822, 0.8477, 0.1995, 0.7585, 0.199, 0.7753, 0.1949, 0.7745, 0.1954, 0.7582, 0.2465, 0.7354, 0.2066, 0.7465, 0.2037, 0.744, 0.246, 0.7322, 0.2794, 0.7302, 0.2465, 0.7354, 0.246, 0.7322, 0.2796, 0.727, 0.2066, 0.7465, 0.1995, 0.7585, 0.1954, 0.7582, 0.2037, 0.744, 0.199, 0.7753, 0.21, 0.7906, 0.2082, 0.7923, 0.1949, 0.7745, 0.2563, 0.8163, 0.2818, 0.8441, 0.2822, 0.8477, 0.2578, 0.821, 0.3017, 0.7288, 0.2794, 0.7302, 0.2796, 0.727, 0.3017, 0.7255, 0.09819, 0.9794, 0.1063, 0.9768, 0.1088, 0.9808, 0.1029, 0.9844, 0.7373, 0.7456, 0.7431, 0.7695, 0.7234, 0.7632, 0.7375, 0.7322, 0.7375, 0.7208, 0.7379, 0.7208, 0.7379, 0.7322, 0.7625, 0.7931, 0.7492, 0.7853, 0.7514, 0.7836, 0.7612, 0.7883, 0.6383, 0.8017, 0.5604, 0.7999, 0.561, 0.7702, 0.6368, 0.7707, 0.7238, 0.7453, 0.7234, 0.7632, 0.6939, 0.7678, 0.6911, 0.752, 0.7344, 0.8407, 0.7033, 0.8466, 0.697, 0.8009, 0.7375, 0.7994, 0.7612, 0.7883, 0.7514, 0.7836, 0.7622, 0.7767, 0.7692, 0.7821, 0.7514, 0.7836, 0.7448, 0.7689, 0.7544, 0.7653, 0.7622, 0.7767, 0.7373, 0.7456, 0.7375, 0.7322, 0.7379, 0.7322, 0.7384, 0.7455, 0.7431, 0.7695, 0.7373, 0.7456, 0.7384, 0.7455, 0.7448, 0.7689, 0.7492, 0.7853, 0.7431, 0.7695, 0.7448, 0.7689, 0.7514, 0.7836, 0.7453, 0.7314, 0.7456, 0.7204, 0.7536, 0.7219, 0.7522, 0.7337, 0.8106, 0.7831, 0.7927, 0.7778, 0.7953, 0.7702, 0.8122, 0.7748, 0.7379, 0.7322, 0.7379, 0.7208, 0.7456, 0.7204, 0.7453, 0.7314, 0.7448, 0.7689, 0.7384, 0.7455, 0.7465, 0.7439, 0.7544, 0.7653, 0.7384, 0.7455, 0.7379, 0.7322, 0.7453, 0.7314, 0.7465, 0.7439, 0.7692, 0.7821, 0.7622, 0.7767, 0.7665, 0.7713, 0.7742, 0.7764, 0.7465, 0.7439, 0.7453, 0.7314, 0.7522, 0.7337, 0.7535, 0.7441, 0.7809, 0.7362, 0.7901, 0.7244, 0.7935, 0.7327, 0.7871, 0.7425, 0.7622, 0.7767, 0.7544, 0.7653, 0.7602, 0.7618, 0.7665, 0.7713, 0.7553, 0.7439, 0.7616, 0.7611, 0.7602, 0.7618, 0.7535, 0.7441, 0.7522, 0.7337, 0.7536, 0.7219, 0.756, 0.7228, 0.7544, 0.7348, 0.7742, 0.7764, 0.7665, 0.7713, 0.7673, 0.7693, 0.7755, 0.7744, 0.7535, 0.7441, 0.7522, 0.7337, 0.7544, 0.7348, 0.7553, 0.7439, 0.7665, 0.7713, 0.7602, 0.7618, 0.7616, 0.7611, 0.7673, 0.7693, 0.7544, 0.7653, 0.7465, 0.7439, 0.7535, 0.7441, 0.7602, 0.7618, 0.7871, 0.7425, 0.7935, 0.7327, 0.7948, 0.7371, 0.7895, 0.7447, 0.7875, 0.7602, 0.7871, 0.7425, 0.7895, 0.7447, 0.7899, 0.7578, 0.7901, 0.7244, 0.8071, 0.7163, 0.8096, 0.724, 0.7935, 0.7327, 0.7809, 0.765, 0.7809, 0.7362, 0.7871, 0.7425, 0.7875, 0.7602, 0.7927, 0.7778, 0.7809, 0.765, 0.7875, 0.7602, 0.7953, 0.7702, 0.7948, 0.7371, 0.8103, 0.7289, 0.8126, 0.7697, 0.7962, 0.7657, 0.7895, 0.7447, 0.7948, 0.7371, 0.7962, 0.7657, 0.7899, 0.7578, 0.7935, 0.7327, 0.8096, 0.724, 0.8103, 0.7289, 0.7948, 0.7371, 0.7953, 0.7702, 0.7875, 0.7602, 0.7899, 0.7578, 0.7962, 0.7657, 0.8122, 0.7748, 0.7953, 0.7702, 0.7962, 0.7657, 0.8126, 0.7697, 0.1497, 0.5357, 0.1489, 0.5228, 0.1742, 0.5228, 0.1752, 0.5347, 0.689, 0.7364, 0.6886, 0.7273, 0.7248, 0.7262, 0.7246, 0.7326, 0.7238, 0.7453, 0.6911, 0.752, 0.689, 0.7364, 0.7246, 0.7326, 0.6886, 0.7273, 0.6881, 0.7192, 0.7257, 0.7172, 0.7248, 0.7262, 0.1242, 0.5403, 0.1238, 0.5228, 0.1489, 0.5228, 0.1497, 0.5357, 0.7335, 0.8783, 0.7048, 0.8947, 0.7033, 0.8466, 0.7344, 0.8407, 0.1256, 0.551, 0.1242, 0.5403, 0.1497, 0.5357, 0.1508, 0.5431, 0.557, 0.881, 0.5034, 0.8785, 0.5023, 0.837, 0.5591, 0.8391, 0.7467, 0.8723, 0.7335, 0.8783, 0.7344, 0.8407, 0.7457, 0.8385, 0.6292, 0.8858, 0.557, 0.881, 0.5591, 0.8391, 0.6348, 0.8425, 0.7048, 0.8947, 0.6292, 0.8858, 0.6348, 0.8425, 0.7033, 0.8466, 0.7625, 0.8671, 0.7467, 0.8723, 0.7457, 0.8385, 0.7625, 0.8373, 0.1291, 0.5706, 0.1256, 0.551, 0.1508, 0.5431, 0.1549, 0.5572, 0.1044, 0.8845, 0.102, 0.8569, 0.1194, 0.8516, 0.1201, 0.8829, 0.08177, 0.7727, 0.09303, 0.8208, 0.07902, 0.8245, 0.06704, 0.7755, 0.102, 0.8569, 0.09303, 0.8208, 0.1055, 0.8167, 0.1194, 0.8516, 0.1056, 0.9189, 0.1044, 0.8845, 0.1201, 0.8829, 0.1178, 0.9174, 0.0757, 0.7203, 0.07371, 0.6856, 0.08794, 0.6908, 0.08878, 0.7193, 0.08894, 0.6389, 0.07375, 0.6355, 0.07217, 0.6184, 0.1023, 0.6208, 0.07375, 0.6355, 0.07371, 0.6856, 0.0558, 0.6792, 0.05313, 0.6329, 0.1061, 0.976, 0.1056, 0.9189, 0.1178, 0.9174, 0.1157, 0.9727, 0.0757, 0.7203, 0.08177, 0.7727, 0.06704, 0.7755, 0.05758, 0.7218, 0.1061, 0.976, 0.1063, 0.9768, 0.09819, 0.9794, 0.0977, 0.9787, 0.1088, 0.9808, 0.1063, 0.9768, 0.1152, 0.9739, 0.1161, 0.9772, 0.2082, 0.7923, 0.21, 0.7906, 0.223, 0.8011, 0.2224, 0.8042, 0.4599, 0.7527, 0.4595, 0.7682, 0.4042, 0.7671, 0.4047, 0.7517, 0.4557, 0.7371, 0.4547, 0.7287, 0.4957, 0.729, 0.4954, 0.7373, 0.4585, 0.8356, 0.4579, 0.8768, 0.4059, 0.8751, 0.4048, 0.8341, 0.4599, 0.7527, 0.4557, 0.7371, 0.4954, 0.7373, 0.4971, 0.7534, 0.4547, 0.7287, 0.4547, 0.7191, 0.4959, 0.7201, 0.4957, 0.729, 0.4575, 0.9126, 0.4579, 0.8768, 0.5034, 0.8785, 0.5032, 0.9145, 0.1376, 0.6383, 0.1478, 0.671, 0.1292, 0.6837, 0.1218, 0.6523, 0.4595, 0.7682, 0.4587, 0.7973, 0.404, 0.796, 0.4042, 0.7671, 0.4587, 0.7973, 0.4585, 0.8356, 0.4048, 0.8341, 0.404, 0.796, 0.404, 0.796, 0.4048, 0.8341, 0.3822, 0.8335, 0.3916, 0.7957, 0.4048, 0.8341, 0.4059, 0.8751, 0.3746, 0.8742, 0.3822, 0.8335, 0.4042, 0.7671, 0.404, 0.796, 0.3916, 0.7957, 0.4073, 0.9109, 0.4059, 0.8751, 0.4579, 0.8768, 0.4575, 0.9126, 0.552, 0.959, 0.5015, 0.9448, 0.5032, 0.9145, 0.5548, 0.9173, 0.08918, 0.5707, 0.09764, 0.5901, 0.09308, 0.5957, 0.08447, 0.5758, 0.1087, 0.6162, 0.09764, 0.5901, 0.1084, 0.5765, 0.1235, 0.6047, 0.1235, 0.6047, 0.1376, 0.6383, 0.1218, 0.6523, 0.1087, 0.6162, 0.4574, 0.9244, 0.4073, 0.9109, 0.4575, 0.9126, 0.08918, 0.5707, 0.08447, 0.5758, 0.07159, 0.5503, 0.07843, 0.5481, 0.5032, 0.9145, 0.5034, 0.8785, 0.557, 0.881, 0.5548, 0.9173, 0.1292, 0.6837, 0.1478, 0.671, 0.1584, 0.7059, 0.139, 0.7128, 0.5023, 0.837, 0.5034, 0.8785, 0.4579, 0.8768, 0.4585, 0.8356, 0.5032, 0.9145, 0.5015, 0.9448, 0.4574, 0.9244, 0.4575, 0.9126, 0.4971, 0.7534, 0.4954, 0.7373, 0.5613, 0.7372, 0.5612, 0.7544, 0.4971, 0.7534, 0.4981, 0.769, 0.4595, 0.7682, 0.4599, 0.7527, 0.4957, 0.729, 0.4959, 0.7201, 0.5615, 0.7214, 0.5614, 0.729, 0.4954, 0.7373, 0.4957, 0.729, 0.5614, 0.729, 0.5613, 0.7372, 0.4981, 0.769, 0.4999, 0.7983, 0.4587, 0.7973, 0.4595, 0.7682, 0.4999, 0.7983, 0.5023, 0.837, 0.4585, 0.8356, 0.4587, 0.7973, 0.166, 0.774, 0.1726, 0.8026, 0.1502, 0.8068, 0.1482, 0.7795, 0.1726, 0.8026, 0.1792, 0.8185, 0.1555, 0.8261, 0.1502, 0.8068, 0.7246, 0.7326, 0.7375, 0.7322, 0.7373, 0.7456, 0.7238, 0.7453])
me_shipmesh.materials.append(mat_material)
me_shipmesh.use_remesh_preserve_volume = False
me_shipmesh.use_remesh_preserve_attributes = False
me_shipmesh.use_mirror_vertex_groups = False
me_shipmesh.update()

# ---- objects
ob_ship = bpy.data.objects.new('Ship', me_shipmesh)

# ---- transforms, parenting, visibility, modifiers, constraints
ob_ship.location = (0.0, 0.0, 0.0)
ob_ship.lock_rotations_4d = False
ob_ship.empty_display_type = 'ARROWS'
ob_ship.lineart.crease_threshold = 0.0
_m = ob_ship.modifiers.new('Mirror', 'MIRROR')
_m.use_clip = True
_m = ob_ship.modifiers.new('Subdivision', 'SUBSURF')
_m.uv_smooth = 'PRESERVE_CORNERS'
_m.levels = 2
_m.show_only_control_edges = False

# ---- collection membership
col_collection.objects.link(ob_ship)

# ---- scene / render settings (as saved in the file)
scene.frame_start = 1; scene.frame_end = 250; scene.frame_set(1)
scene.render.engine = 'BLENDER_EEVEE_NEXT'
scene.cycles.use_denoising = False
scene.cycles.samples = 128
scene.cycles.sampling_pattern = 'TABULATED_SOBOL'
scene.cycles.use_adaptive_sampling = False
scene.cycles.use_light_tree = False
scene.view_settings.view_transform = 'Filmic'
bpy.context.view_layer.update()

# ---- added for rendering (the .blend has no active camera and no usable light): camera, sun
cam_auto = bpy.data.cameras.new('AutoCamera')
cam_auto.lens = 50.0
cam_auto.sensor_width = 36.0
cam_auto.clip_end = 1000.0
ob_auto_camera = bpy.data.objects.new('AutoCamera', cam_auto)
scene.collection.objects.link(ob_auto_camera)
ob_auto_camera.location = (21.5632, -27.7947, 18.9503)
ob_auto_camera.rotation_euler = (1.09748, -7.21219e-08, 0.694738)
scene.camera = ob_auto_camera
light_auto_sun = bpy.data.lights.new('AutoSun', 'SUN')
light_auto_sun.energy = 3.0
light_auto_sun.angle = 0.0523599
ob_auto_sun = bpy.data.objects.new('AutoSun', light_auto_sun)
scene.collection.objects.link(ob_auto_sun)
ob_auto_sun.rotation_euler = (0.872665, 0.174533, 0.523599)
bpy.context.view_layer.update()
